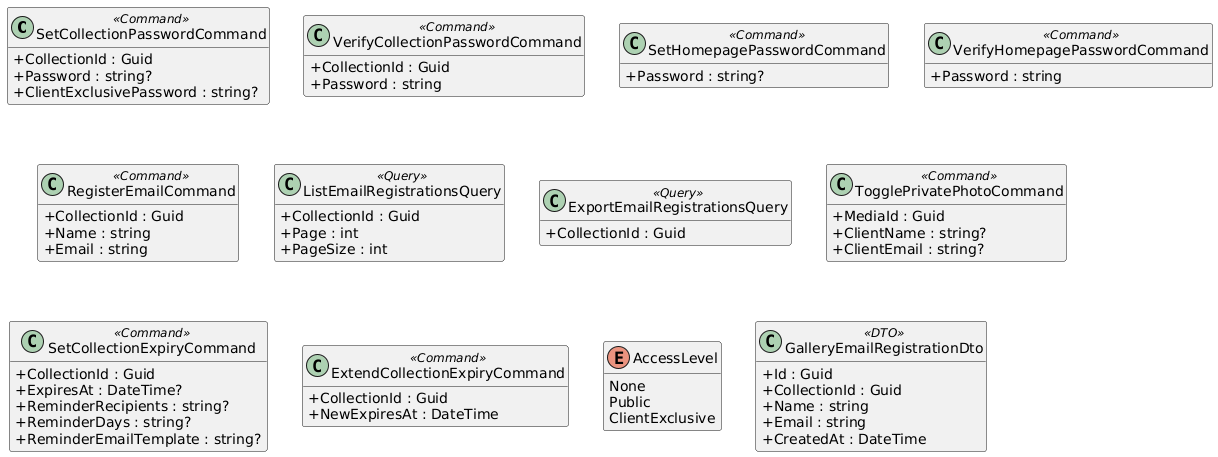

The diagram above was rendered by PlantUML. Its source (embedded in the PNG):
@startuml
skinparam classAttributeIconSize 0
skinparam linetype ortho
hide empty methods

class SetCollectionPasswordCommand <<Command>> {
  +CollectionId : Guid
  +Password : string?
  +ClientExclusivePassword : string?
}

class VerifyCollectionPasswordCommand <<Command>> {
  +CollectionId : Guid
  +Password : string
}

class SetHomepagePasswordCommand <<Command>> {
  +Password : string?
}

class VerifyHomepagePasswordCommand <<Command>> {
  +Password : string
}

class RegisterEmailCommand <<Command>> {
  +CollectionId : Guid
  +Name : string
  +Email : string
}

class ListEmailRegistrationsQuery <<Query>> {
  +CollectionId : Guid
  +Page : int
  +PageSize : int
}

class ExportEmailRegistrationsQuery <<Query>> {
  +CollectionId : Guid
}

class TogglePrivatePhotoCommand <<Command>> {
  +MediaId : Guid
  +ClientName : string?
  +ClientEmail : string?
}

class SetCollectionExpiryCommand <<Command>> {
  +CollectionId : Guid
  +ExpiresAt : DateTime?
  +ReminderRecipients : string?
  +ReminderDays : string?
  +ReminderEmailTemplate : string?
}

class ExtendCollectionExpiryCommand <<Command>> {
  +CollectionId : Guid
  +NewExpiresAt : DateTime
}

enum AccessLevel {
  None
  Public
  ClientExclusive
}

class GalleryEmailRegistrationDto <<DTO>> {
  +Id : Guid
  +CollectionId : Guid
  +Name : string
  +Email : string
  +CreatedAt : DateTime
}

@enduml